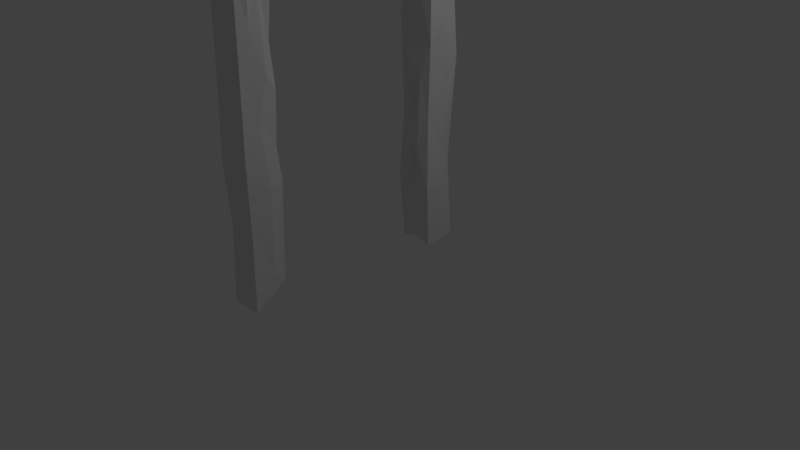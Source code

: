 # Source: portal1.blend  (saved by Blender 2.78.0; exported with 4.5.12 LTS)
import bpy
from mathutils import Matrix  # noqa: F401  (used for matrix-valued properties, if any)

bpy.ops.wm.read_factory_settings(use_empty=True)
scene = bpy.context.scene
scene.name = 'Scene'

# ---- collections
col_collection_1 = bpy.data.collections.new('Collection 1'); scene.collection.children.link(col_collection_1)

# ---- materials (node trees are filled in below, after node groups)
mat_material = bpy.data.materials.new('Material')
mat_material.alpha_threshold = 0.0
mat_material.use_transparent_shadow = False
mat_material.roughness = 0.5
mat_material.line_color = (0.0, 0.0, 0.0, 1.0)

# ---- material node trees

# ---- world
world_world = bpy.data.worlds.new('World'); scene.world = world_world
world_world.color = (0.05088, 0.05088, 0.05088)
world_world.use_sun_shadow = False
world_world.sun_shadow_jitter_overblur = 0.0
world_world.cycles.sampling_method = 'MANUAL'

# ---- cameras
cam_camera = bpy.data.cameras.new('Camera')
cam_camera.clip_end = 100.0
cam_camera.lens = 35.0
cam_camera.sensor_width = 32.0
cam_camera.sensor_height = 18.0
cam_camera.ortho_scale = 7.314
cam_camera.dof.focus_distance = 0.0
cam_camera.dof.aperture_fstop = 128.0

# ---- lights
light_lamp = bpy.data.lights.new('Lamp', 'POINT')
light_lamp.transmission_factor = 0.0
light_lamp.cutoff_distance = 30.0
light_lamp.energy = 100.0
light_lamp.shadow_buffer_clip_start = 1.001
light_lamp.shadow_soft_size = 0.1
light_lamp.shadow_maximum_resolution = 0.006
light_lamp.use_absolute_resolution = True

# ---- meshes
me_cube = bpy.data.meshes.new('Cube')
me_cube.from_pydata([(1.099, 1.107, -0.872), (-1.095, 1.12, -0.8829), (1.529, 14.07, 0.6566), (1.261, 16.89, -1.007), (-1.301, 16.83, -1.016), (-1.337, -1.284, -0.9907), (0.003665, -1.56, 0.9488), (1.241, 1.236, 0.06859), (-1.245, 1.232, 0.07363), (1.246, 1.208, 0.8451), (-0.2023, 16.72, -0.9943), (1.229, 14.49, -1.025), (-1.424, 14.15, 0.1301), (-1.342, 15.55, -0.06279), (-0.1523, 16.97, -0.1437), (-0.6304, -1.338, 0.9591), (-1.052, 0.6496, 1.004), (-1.115, 15.19, 0.9834), (1.733, 15.08, 0.7996), (-1.141, 14.26, -1.013), (1.486, 14.06, -0.6816), (1.059, 16.68, 0.4557), (-1.094, 16.7, 0.4818), (-1.457, 14.08, 0.5458), (-0.03015, 1.13, -0.9336), (0.597, -1.335, 0.9915), (1.286, 1.266, -0.3538), (-1.298, 1.244, -0.4087), (-0.02725, 16.5, 0.9565), (-1.644, 15.69, 0.7417), (1.393, 16.01, 0.8672), (-0.02143, 14.34, -0.9911), (-0.04804, 14.31, -0.5614), (0.6001, 14.07, -0.07089), (-1.599, 7.276, 0.9255), (1.103, 15.48, 0.9853), (1.121, -1.173, -0.5859), (0.3868, -1.272, -0.3987), (-0.02436, -1.516, 0.3535), (-1.521, -0.08145, 0.9582), (-1.04, 9.188, 0.8479), (-1.196, 1.128, 0.4775), (1.524, -0.007231, 0.9378), (1.173, -1.138, 0.6149), (-1.187, -1.141, 0.5979), (-1.322, -0.5261, 0.3122), (1.328, -0.4701, 0.361), (1.418, 1.45, 0.6998), (-1.425, 1.321, 0.8454), (-0.01248, 1.196, 0.7606), (0.5054, -1.433, 0.6251), (-1.282, 0.1468, 0.6084), (1.263, 0.3437, 0.5491), (1.358, -1.329, 0.9125), (-1.358, -1.336, 0.9096), (-1.571, -0.3568, 0.7497), (1.586, -0.2952, 0.7611), (-0.5608, -1.47, 0.6551), (1.036, 1.107, 0.2761), (-0.07857, -1.155, 0.08707), (1.437, 0.5148, 0.1463), (-1.395, 0.4814, 0.09525), (-1.004, 1.138, 0.2635), (1.216, -1.223, 0.1981), (-1.225, -1.216, 0.1974), (0.004776, 0.9529, 0.06895), (1.317, -1.374, -0.256), (-1.311, -1.368, -0.2764), (1.057, 1.154, -0.195), (-0.4543, -1.313, -0.3544), (1.332, -0.1831, -0.05516), (-1.368, -0.3378, -0.2245), (-1.062, 1.153, -0.1943), (1.367, 0.3172, -0.3809), (-0.04812, 1.196, -0.183), (1.331, 0.2208, -0.8079), (-1.115, -1.173, -0.5796), (-0.2227, -1.417, -0.8481), (-1.325, 0.259, -0.817), (0.4802, -1.459, -0.8093), (1.328, -1.417, -0.9789), (1.215, 16.8, 0.923), (1.435, 15.61, 0.4991), (-1.278, 15.04, 0.5814), (-1.15, 16.74, 0.9811), (-1.658, 14.27, 0.8752), (0.2619, 13.89, 0.7437), (-0.06312, 17.09, 0.6059), (0.5614, 16.7, 0.6753), (-0.538, 16.77, 0.5596), (0.05122, 13.86, 0.491), (-1.246, 15.98, 0.319), (1.47, 15.41, 0.2017), (1.282, 14.98, 0.02498), (0.04046, 16.56, 0.1687), (1.458, 14.19, 0.09682), (-1.467, 15.5, 0.2821), (-0.0179, 14.29, 0.2268), (0.6036, 16.88, -0.1511), (-0.4356, 14.02, 0.01097), (0.4304, 13.99, -0.4631), (1.244, 14.26, -0.2808), (0.0164, 14.32, -0.2046), (1.276, 16.13, -0.1408), (-0.2402, 14.06, -0.4051), (1.283, 15.49, -0.4616), (-1.224, 15.61, -0.4102), (0.1491, 16.74, -0.4203), (1.329, 16.96, 0.0117), (-1.359, 16.92, -0.02689), (-1.347, 14.37, -0.2921), (-1.497, 14.06, -0.6462), (0.991, 16.66, -0.5429), (-0.9695, 16.71, -0.5489), (-0.01684, 17.06, -0.6939), (1.558, 15.32, -0.6624), (-0.2893, 14.11, -0.761), (-1.546, 15.36, -0.6723), (-1.292, 9.756, 0.9716), (1.328, 12.71, 0.9467), (1.091, 11.32, 0.8654), (-0.5272, 13.88, 0.8375), (1.255, 9.386, 1.0), (-1.354, 3.673, 0.99), (1.607, 7.149, 0.9359), (1.099, 0.483, 1.003), (1.389, 3.425, 0.9409)], [], [(81, 28, 35), (119, 2, 18), (31, 4, 10), (117, 4, 19), (109, 13, 91), (17, 85, 40), (123, 118, 34), (121, 86, 120), (119, 18, 35), (18, 30, 35), (92, 93, 103), (37, 59, 69), (25, 6, 50), (16, 48, 39), (24, 5, 1), (125, 25, 53), (35, 28, 17), (27, 1, 78), (76, 27, 78), (71, 61, 72), (63, 50, 38), (79, 37, 77), (36, 37, 79), (37, 69, 77), (73, 36, 75), (17, 29, 85), (82, 2, 92), (105, 112, 108), (16, 118, 123), (16, 17, 118), (94, 98, 14), (117, 19, 111), (110, 117, 111), (110, 106, 117), (101, 100, 20), (57, 64, 38), (16, 15, 6), (43, 50, 63), (44, 45, 64), (49, 41, 48), (46, 43, 63), (57, 44, 64), (44, 55, 45), (49, 48, 9), (47, 56, 52), (55, 48, 51), (58, 65, 62), (45, 41, 61), (38, 64, 59), (63, 38, 59), (64, 61, 67), (7, 60, 70), (70, 63, 66), (59, 64, 67), (7, 65, 58), (65, 8, 62), (59, 67, 69), (68, 70, 73), (71, 27, 76), (74, 27, 72), (77, 76, 5), (36, 79, 80), (24, 1, 27), (0, 24, 26), (69, 76, 77), (78, 1, 5), (0, 75, 80), (15, 16, 39, 54), (89, 22, 84), (18, 2, 82), (30, 18, 81), (28, 88, 87), (28, 81, 88), (86, 90, 2), (86, 23, 90), (92, 95, 93), (108, 94, 21), (23, 12, 97), (21, 94, 87), (22, 89, 109), (96, 12, 23), (108, 98, 94), (12, 99, 97), (93, 101, 105), (14, 98, 107), (99, 110, 104), (102, 100, 33), (13, 110, 12), (95, 33, 101), (13, 109, 106), (98, 108, 107), (107, 113, 14), (113, 10, 4), (112, 115, 3), (113, 114, 10), (113, 117, 106), (104, 111, 116), (107, 112, 114), (9, 120, 124), (40, 120, 9), (125, 126, 122), (126, 9, 124), (9, 126, 42), (19, 31, 116, 111), (42, 125, 53), (55, 39, 48), (57, 15, 54), (56, 42, 53), (115, 20, 11), (122, 119, 35), (24, 0, 80, 5), (3, 31, 10), (19, 4, 31), (16, 122, 17), (115, 11, 3), (73, 70, 66), (61, 8, 72), (65, 72, 8), (68, 74, 65), (16, 6, 25), (56, 47, 9, 42), (26, 24, 74), (58, 62, 41), (7, 68, 65), (65, 74, 72), (17, 28, 84), (54, 39, 55), (67, 61, 71), (53, 25, 50), (73, 75, 0, 26), (86, 2, 119, 120), (68, 7, 70), (29, 17, 84), (108, 92, 103), (35, 30, 81), (126, 124, 122), (11, 20, 116, 31), (40, 48, 123), (11, 31, 3), (88, 21, 87), (96, 91, 13), (23, 83, 96), (99, 33, 95), (10, 114, 112, 3), (104, 32, 100), (110, 111, 104), (106, 109, 113), (115, 105, 101, 20), (107, 108, 112), (122, 35, 17), (49, 47, 58, 41), (6, 15, 57), (74, 24, 27), (45, 51, 41), (38, 50, 57), (62, 8, 61, 41), (52, 56, 46), (58, 47, 52), (45, 55, 51), (46, 56, 43), (51, 48, 41), (9, 47, 49), (50, 6, 57), (43, 53, 50), (44, 54, 55), (56, 53, 43), (57, 54, 44), (60, 46, 70), (70, 46, 63), (64, 45, 61), (60, 7, 58, 52), (37, 66, 63, 59), (52, 46, 60), (77, 5, 80, 79), (26, 68, 73), (36, 66, 37), (71, 72, 27), (76, 67, 71), (69, 67, 76), (73, 66, 36), (26, 74, 68), (80, 75, 36), (5, 76, 78), (23, 86, 121, 85), (23, 85, 29, 83), (82, 21, 81, 18), (29, 84, 22), (91, 96, 29, 22), (84, 28, 89), (28, 87, 89), (83, 29, 96), (95, 2, 90, 97), (81, 21, 88), (109, 89, 94), (22, 109, 91), (89, 87, 94), (82, 92, 21), (92, 2, 95), (90, 23, 97), (95, 97, 99), (12, 96, 13), (94, 14, 109), (21, 92, 108), (103, 93, 105), (102, 99, 104), (33, 100, 101), (13, 106, 110), (33, 99, 102), (99, 12, 110), (93, 95, 101), (100, 102, 104), (14, 113, 109), (103, 105, 108), (20, 32, 116), (113, 4, 117), (113, 107, 114), (112, 105, 115), (100, 32, 20), (32, 104, 116), (122, 120, 119), (120, 40, 121), (40, 118, 17), (40, 85, 121), (124, 120, 122), (40, 34, 118), (25, 122, 16), (123, 34, 40), (9, 48, 40), (25, 125, 122), (48, 16, 123), (125, 42, 126)])
me_cube.materials.append(mat_material)
me_cube.use_remesh_preserve_volume = False
me_cube.use_remesh_preserve_attributes = False
me_cube.use_mirror_vertex_groups = False
me_cube.update()

# ---- objects
ob_cube = bpy.data.objects.new('Cube', me_cube)
ob_lamp = bpy.data.objects.new('Lamp', light_lamp)
ob_camera = bpy.data.objects.new('Camera', cam_camera)

# ---- transforms, parenting, visibility, modifiers, constraints
ob_cube.location = (0.0, -1.647, 2.386)
ob_cube.scale = (0.173, 0.173, 2.429)
ob_cube.lock_rotations_4d = False
ob_cube.empty_display_type = 'ARROWS'
ob_cube.lineart.crease_threshold = 0.0
ob_lamp.location = (4.076, 1.005, 5.904)
ob_lamp.rotation_euler = (0.6503, 0.05522, 1.866)
ob_lamp.lock_rotations_4d = False
ob_lamp.empty_display_type = 'ARROWS'
ob_lamp.color = (0.0, 0.0, 0.0, 0.0)
ob_lamp.lineart.crease_threshold = 0.0
ob_camera.location = (7.481, -6.508, 5.344)
ob_camera.rotation_euler = (1.109, 0.0, 0.8149)
ob_camera.lock_rotations_4d = False
ob_camera.empty_display_type = 'ARROWS'
ob_camera.color = (0.0, 0.0, 0.0, 0.0)
ob_camera.display_type = 'WIRE'
ob_camera.lineart.crease_threshold = 0.0

# ---- collection membership
col_collection_1.objects.link(ob_cube)
col_collection_1.objects.link(ob_lamp)
col_collection_1.objects.link(ob_camera)

# ---- scene / render settings (as saved in the file)
scene.camera = ob_camera
scene.frame_start = 1; scene.frame_end = 250; scene.frame_set(1)
scene.render.engine = 'BLENDER_EEVEE_NEXT'
scene.render.resolution_percentage = 50
scene.render.dither_intensity = 0.0
scene.cycles.use_denoising = False
scene.cycles.samples = 128
scene.cycles.sampling_pattern = 'TABULATED_SOBOL'
scene.cycles.light_sampling_threshold = 0.0
scene.cycles.use_adaptive_sampling = False
scene.cycles.use_light_tree = False
scene.cycles.blur_glossy = 0.0
scene.cycles.sample_clamp_indirect = 0.0
scene.view_settings.view_transform = 'Standard'
bpy.context.view_layer.update()
